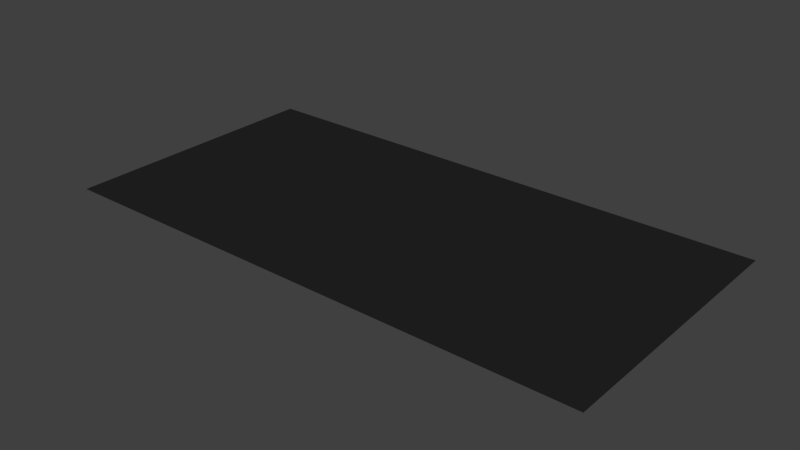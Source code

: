 # Source: Transform_Flatten.blend  (saved by Blender 2.70.0; exported with 4.5.12 LTS)
import bpy
from mathutils import Matrix  # noqa: F401  (used for matrix-valued properties, if any)

bpy.ops.wm.read_factory_settings(use_empty=True)
scene = bpy.context.scene
scene.name = 'Scene'

# ---- collections
col_collection_1 = bpy.data.collections.new('Collection 1'); scene.collection.children.link(col_collection_1)

# ---- materials (node trees are filled in below, after node groups)
mat_black = bpy.data.materials.new('Black')
mat_black.alpha_threshold = 0.0
mat_black.use_transparent_shadow = False
mat_black.diffuse_color = (0.01739, 0.01739, 0.01739, 1.0)
mat_black.roughness = 0.5
mat_black.line_color = (0.0, 0.0, 0.0, 1.0)
mat_eyes = bpy.data.materials.new('Eyes')
mat_eyes.alpha_threshold = 0.0
mat_eyes.use_transparent_shadow = False
mat_eyes.diffuse_color = (0.8, 0.5058, 0.0, 1.0)
mat_eyes.roughness = 0.5
mat_eyes.line_color = (0.0, 0.0, 0.0, 1.0)

# ---- material node trees

# ---- world
world_world = bpy.data.worlds.new('World'); scene.world = world_world
world_world.color = (0.05088, 0.05088, 0.05088)
world_world.use_sun_shadow = False
world_world.sun_shadow_jitter_overblur = 0.0
world_world.cycles.sampling_method = 'MANUAL'
world_world.cycles.sample_map_resolution = 256

# ---- meshes
me_cube = bpy.data.meshes.new('Cube')
me_cube.from_pydata([(-1.0, 0.5, 0.0), (-5.364e-07, -5.96e-08, 0.0), (2.384e-07, 1.0, 0.0), (1.0, 0.5, 0.0), (1.0, 1.0, 0.0), (1.0, -2.98e-07, 0.0), (-1.0, 1.788e-07, 0.0), (-1.0, 1.0, 0.0), (-1.49e-07, 0.5, 0.0), (-0.5, 0.5, 0.0), (0.5, 0.5, 0.0), (4.47e-08, 0.75, 0.0), (-3.427e-07, 0.25, 0.0), (-1.0, 0.25, 0.0), (0.5, -1.788e-07, 0.0), (0.5, 1.0, 0.0), (1.0, 0.75, 0.0), (1.0, 0.25, 0.0), (-0.5, 1.0, 0.0), (-0.5, 5.96e-08, 0.0), (-1.0, 0.75, 0.0), (-0.5, 0.25, 0.0), (-0.5, 0.75, 0.0), (0.5, 0.75, 0.0), (0.5, 0.25, 0.0), (-0.25, 0.5, 0.0), (0.75, 0.5, 0.0), (1.416e-07, 0.875, 0.0), (-4.396e-07, 0.125, 0.0), (-1.0, 0.125, 0.0), (0.75, -2.384e-07, 0.0), (0.75, 1.0, 0.0), (1.0, 0.875, 0.0), (1.0, 0.125, 0.0), (-0.75, 1.0, 0.0), (-0.75, 1.192e-07, 0.0), (-1.0, 0.875, 0.0), (-0.75, 0.5, 0.0), (0.25, 0.5, 0.0), (-5.215e-08, 0.625, 0.0), (-2.459e-07, 0.375, 0.0), (-1.0, 0.375, 0.0), (0.25, -1.192e-07, 0.0), (0.25, 1.0, 0.0), (1.0, 0.625, 0.0), (1.0, 0.375, 0.0), (-0.25, 1.0, 0.0), (-0.25, 0.0, 0.0), (-1.0, 0.625, 0.0), (-0.5, 0.125, 0.0), (-0.5, 0.375, 0.0), (-0.25, 0.25, 0.0), (-0.75, 0.25, 0.0), (-0.5, 0.625, 0.0), (-0.5, 0.875, 0.0), (-0.25, 0.75, 0.0), (-0.75, 0.75, 0.0), (0.5, 0.625, 0.0), (0.5, 0.875, 0.0), (0.75, 0.75, 0.0), (0.25, 0.75, 0.0), (0.5, 0.125, 0.0), (0.5, 0.375, 0.0), (0.75, 0.25, 0.0), (0.25, 0.25, 0.0), (-0.25, 0.375, 0.0), (-0.75, 0.125, 0.0), (-0.25, 0.125, 0.0), (-0.75, 0.625, 0.0), (0.25, 0.625, 0.0), (0.25, 0.125, 0.0), (-0.75, 0.375, 0.0), (-0.25, 0.625, 0.0), (-0.25, 0.875, 0.0), (-0.75, 0.875, 0.0), (0.75, 0.625, 0.0), (0.75, 0.875, 0.0), (0.25, 0.875, 0.0), (0.75, 0.125, 0.0), (0.75, 0.375, 0.0), (0.25, 0.375, 0.0), (-0.125, 0.5, 0.0), (0.875, 0.5, 0.0), (1.9e-07, 0.9375, 0.0), (-4.88e-07, 0.0625, 0.0), (-1.0, 0.0625, 0.0), (0.875, -2.384e-07, 0.0), (0.875, 1.0, 0.0), (1.0, 0.9375, 0.0), (1.0, 0.0625, 0.0), (-0.875, 1.0, 0.0), (-0.875, 1.49e-07, 0.0), (-1.0, 0.9375, 0.0), (-0.875, 0.5, 0.0), (0.125, 0.5, 0.0), (-1.006e-07, 0.5625, 0.0), (-1.974e-07, 0.4375, 0.0), (-1.0, 0.4375, 0.0), (0.125, -1.192e-07, 0.0), (0.125, 1.0, 0.0), (1.0, 0.5625, 0.0), (1.0, 0.4375, 0.0), (-0.125, 1.0, 0.0), (-0.125, 0.0, 0.0), (-1.0, 0.5625, 0.0), (-0.5, 0.0625, 0.0), (-0.5, 0.4375, 0.0), (-0.125, 0.25, 0.0), (-0.625, 0.25, 0.0), (-0.5, 0.5625, 0.0), (-0.5, 0.9375, 0.0), (-0.125, 0.75, 0.0), (-0.625, 0.75, 0.0), (0.5, 0.5625, 0.0), (0.5, 0.9375, 0.0), (0.875, 0.75, 0.0), (0.375, 0.75, 0.0), (0.5, 0.0625, 0.0), (0.5, 0.4375, 0.0), (0.875, 0.25, 0.0), (0.375, 0.25, 0.0), (-0.375, 0.5, 0.0), (0.625, 0.5, 0.0), (9.313e-08, 0.8125, 0.0), (-3.912e-07, 0.1875, 0.0), (-1.0, 0.1875, 0.0), (0.625, -2.384e-07, 0.0), (0.625, 1.0, 0.0), (1.0, 0.8125, 0.0), (1.0, 0.1875, 0.0), (-0.625, 1.0, 0.0), (-0.625, 8.941e-08, 0.0), (-1.0, 0.8125, 0.0), (-0.625, 0.5, 0.0), (0.375, 0.5, 0.0), (-3.725e-09, 0.6875, 0.0), (-2.943e-07, 0.3125, 0.0), (-1.0, 0.3125, 0.0), (0.375, -1.192e-07, 0.0), (0.375, 1.0, 0.0), (1.0, 0.6875, 0.0), (1.0, 0.3125, 0.0), (-0.375, 1.0, 0.0), (-0.375, 2.98e-08, 0.0), (-1.0, 0.6875, 0.0), (-0.5, 0.1875, 0.0), (-0.5, 0.3125, 0.0), (-0.375, 0.25, 0.0), (-0.875, 0.25, 0.0), (-0.5, 0.6875, 0.0), (-0.5, 0.8125, 0.0), (-0.375, 0.75, 0.0), (-0.875, 0.75, 0.0), (0.5, 0.6875, 0.0), (0.5, 0.8125, 0.0), (0.625, 0.75, 0.0), (0.125, 0.75, 0.0), (0.5, 0.1875, 0.0), (0.5, 0.3125, 0.0), (0.625, 0.25, 0.0), (0.125, 0.25, 0.0), (-0.25, 0.3125, 0.0), (-0.25, 0.4375, 0.0), (-0.125, 0.375, 0.0), (-0.375, 0.375, 0.0), (-0.75, 0.0625, 0.0), (-0.75, 0.1875, 0.0), (-0.625, 0.125, 0.0), (-0.875, 0.125, 0.0), (-0.25, 0.0625, 0.0), (-0.25, 0.1875, 0.0), (-0.125, 0.125, 0.0), (-0.375, 0.125, 0.0), (-0.75, 0.5625, 0.0), (-0.75, 0.6875, 0.0), (-0.625, 0.625, 0.0), (-0.875, 0.625, 0.0), (0.25, 0.5625, 0.0), (0.25, 0.6875, 0.0), (0.375, 0.625, 0.0), (0.125, 0.625, 0.0), (0.25, 0.0625, 0.0), (0.25, 0.1875, 0.0), (0.375, 0.125, 0.0), (0.125, 0.125, 0.0), (-0.75, 0.3125, 0.0), (-0.75, 0.4375, 0.0), (-0.625, 0.375, 0.0), (-0.875, 0.375, 0.0), (-0.25, 0.5625, 0.0), (-0.25, 0.6875, 0.0), (-0.125, 0.625, 0.0), (-0.375, 0.625, 0.0), (-0.25, 0.8125, 0.0), (-0.25, 0.9375, 0.0), (-0.125, 0.875, 0.0), (-0.375, 0.875, 0.0), (-0.75, 0.8125, 0.0), (-0.75, 0.9375, 0.0), (-0.625, 0.875, 0.0), (-0.875, 0.875, 0.0), (0.75, 0.5625, 0.0), (0.75, 0.6875, 0.0), (0.875, 0.625, 0.0), (0.625, 0.625, 0.0), (0.75, 0.8125, 0.0), (0.75, 0.9375, 0.0), (0.875, 0.875, 0.0), (0.625, 0.875, 0.0), (0.25, 0.8125, 0.0), (0.25, 0.9375, 0.0), (0.375, 0.875, 0.0), (0.125, 0.875, 0.0), (0.75, 0.0625, 0.0), (0.75, 0.1875, 0.0), (0.875, 0.125, 0.0), (0.625, 0.125, 0.0), (0.75, 0.3125, 0.0), (0.75, 0.4375, 0.0), (0.875, 0.375, 0.0), (0.625, 0.375, 0.0), (0.25, 0.3125, 0.0), (0.25, 0.4375, 0.0), (0.375, 0.375, 0.0), (0.125, 0.375, 0.0), (-0.375, 0.3125, 0.0), (-0.875, 0.0625, 0.0), (-0.375, 0.0625, 0.0), (-0.875, 0.5625, 0.0), (0.125, 0.5625, 0.0), (0.125, 0.0625, 0.0), (-0.875, 0.3125, 0.0), (-0.375, 0.5625, 0.0), (-0.375, 0.8125, 0.0), (-0.875, 0.8125, 0.0), (0.625, 0.5625, 0.0), (0.625, 0.8125, 0.0), (0.125, 0.8125, 0.0), (0.625, 0.0625, 0.0), (0.625, 0.3125, 0.0), (0.125, 0.3125, 0.0), (-0.125, 0.3125, 0.0), (-0.125, 0.4375, 0.0), (-0.375, 0.4375, 0.0), (-0.625, 0.0625, 0.0), (-0.625, 0.1875, 0.0), (-0.875, 0.1875, 0.0), (-0.125, 0.0625, 0.0), (-0.125, 0.1875, 0.0), (-0.375, 0.1875, 0.0), (-0.625, 0.5625, 0.0), (-0.625, 0.6875, 0.0), (-0.875, 0.6875, 0.0), (0.375, 0.5625, 0.0), (0.375, 0.6875, 0.0), (0.125, 0.6875, 0.0), (0.375, 0.0625, 0.0), (0.375, 0.1875, 0.0), (0.125, 0.1875, 0.0), (-0.625, 0.3125, 0.0), (-0.625, 0.4375, 0.0), (-0.875, 0.4375, 0.0), (-0.125, 0.5625, 0.0), (-0.125, 0.6875, 0.0), (-0.375, 0.6875, 0.0), (-0.125, 0.8125, 0.0), (-0.125, 0.9375, 0.0), (-0.375, 0.9375, 0.0), (-0.625, 0.8125, 0.0), (-0.625, 0.9375, 0.0), (-0.875, 0.9375, 0.0), (0.875, 0.5625, 0.0), (0.875, 0.6875, 0.0), (0.625, 0.6875, 0.0), (0.875, 0.8125, 0.0), (0.875, 0.9375, 0.0), (0.625, 0.9375, 0.0), (0.375, 0.8125, 0.0), (0.375, 0.9375, 0.0), (0.125, 0.9375, 0.0), (0.875, 0.0625, 0.0), (0.875, 0.1875, 0.0), (0.625, 0.1875, 0.0), (0.875, 0.3125, 0.0), (0.875, 0.4375, 0.0), (0.625, 0.4375, 0.0), (0.375, 0.3125, 0.0), (0.375, 0.4375, 0.0), (0.125, 0.4375, 0.0), (-0.5783, 0.605, -0.01847), (-0.2713, 0.605, -0.01847), (-0.5783, 0.7762, -0.01847), (-0.2713, 0.7762, -0.01847), (0.2713, 0.605, -0.01847), (0.5783, 0.605, -0.01847), (0.2713, 0.7762, -0.01847), (0.5783, 0.7762, -0.01847)], [], [(225, 147, 21, 146), (226, 91, 6, 85), (227, 143, 19, 105), (228, 93, 0, 104), (229, 94, 8, 95), (230, 98, 1, 84), (231, 148, 13, 137), (232, 121, 9, 109), (233, 151, 22, 150), (234, 152, 20, 132), (235, 122, 10, 113), (236, 155, 23, 154), (237, 156, 11, 123), (238, 126, 14, 117), (239, 159, 24, 158), (240, 160, 12, 136), (241, 107, 51, 161), (242, 163, 65, 162), (243, 164, 50, 106), (244, 131, 35, 165), (245, 167, 66, 166), (246, 168, 29, 125), (247, 103, 47, 169), (248, 171, 67, 170), (249, 172, 49, 145), (250, 133, 37, 173), (251, 175, 68, 174), (252, 176, 48, 144), (253, 134, 38, 177), (254, 179, 69, 178), (255, 180, 39, 135), (256, 138, 42, 181), (257, 183, 70, 182), (258, 184, 28, 124), (259, 108, 52, 185), (260, 187, 71, 186), (261, 188, 41, 97), (262, 81, 25, 189), (263, 191, 72, 190), (264, 192, 53, 149), (265, 111, 55, 193), (266, 195, 73, 194), (267, 196, 54, 110), (268, 112, 56, 197), (269, 199, 74, 198), (270, 200, 36, 92), (271, 82, 26, 201), (272, 203, 75, 202), (273, 204, 57, 153), (274, 115, 59, 205), (275, 207, 76, 206), (276, 208, 58, 114), (277, 116, 60, 209), (278, 211, 77, 210), (279, 212, 27, 83), (280, 86, 30, 213), (281, 215, 78, 214), (282, 216, 61, 157), (283, 119, 63, 217), (284, 219, 79, 218), (285, 220, 62, 118), (286, 120, 64, 221), (287, 223, 80, 222), (288, 224, 40, 96), (161, 51, 147, 225), (65, 161, 225, 164), (164, 225, 146, 50), (165, 35, 91, 226), (66, 165, 226, 168), (168, 226, 85, 29), (169, 47, 143, 227), (67, 169, 227, 172), (172, 227, 105, 49), (173, 37, 93, 228), (68, 173, 228, 176), (176, 228, 104, 48), (177, 38, 94, 229), (69, 177, 229, 180), (180, 229, 95, 39), (181, 42, 98, 230), (70, 181, 230, 184), (184, 230, 84, 28), (185, 52, 148, 231), (71, 185, 231, 188), (188, 231, 137, 41), (189, 25, 121, 232), (72, 189, 232, 192), (192, 232, 109, 53), (193, 55, 151, 233), (73, 193, 233, 196), (196, 233, 150, 54), (197, 56, 152, 234), (74, 197, 234, 200), (200, 234, 132, 36), (201, 26, 122, 235), (75, 201, 235, 204), (204, 235, 113, 57), (205, 59, 155, 236), (76, 205, 236, 208), (208, 236, 154, 58), (209, 60, 156, 237), (77, 209, 237, 212), (212, 237, 123, 27), (213, 30, 126, 238), (78, 213, 238, 216), (216, 238, 117, 61), (217, 63, 159, 239), (79, 217, 239, 220), (220, 239, 158, 62), (221, 64, 160, 240), (80, 221, 240, 224), (224, 240, 136, 40), (136, 12, 107, 241), (40, 136, 241, 163), (163, 241, 161, 65), (96, 40, 163, 242), (8, 96, 242, 81), (81, 242, 162, 25), (162, 65, 164, 243), (25, 162, 243, 121), (121, 243, 106, 9), (105, 19, 131, 244), (49, 105, 244, 167), (167, 244, 165, 66), (145, 49, 167, 245), (21, 145, 245, 108), (108, 245, 166, 52), (166, 66, 168, 246), (52, 166, 246, 148), (148, 246, 125, 13), (84, 1, 103, 247), (28, 84, 247, 171), (171, 247, 169, 67), (124, 28, 171, 248), (12, 124, 248, 107), (107, 248, 170, 51), (170, 67, 172, 249), (51, 170, 249, 147), (147, 249, 145, 21), (109, 9, 133, 250), (53, 109, 250, 175), (175, 250, 173, 68), (149, 53, 175, 251), (22, 149, 251, 112), (112, 251, 174, 56), (174, 68, 176, 252), (56, 174, 252, 152), (152, 252, 144, 20), (113, 10, 134, 253), (57, 113, 253, 179), (179, 253, 177, 69), (153, 57, 179, 254), (23, 153, 254, 116), (116, 254, 178, 60), (178, 69, 180, 255), (60, 178, 255, 156), (156, 255, 135, 11), (117, 14, 138, 256), (61, 117, 256, 183), (183, 256, 181, 70), (157, 61, 183, 257), (24, 157, 257, 120), (120, 257, 182, 64), (182, 70, 184, 258), (64, 182, 258, 160), (160, 258, 124, 12), (146, 21, 108, 259), (50, 146, 259, 187), (187, 259, 185, 71), (106, 50, 187, 260), (9, 106, 260, 133), (133, 260, 186, 37), (186, 71, 188, 261), (37, 186, 261, 93), (93, 261, 97, 0), (95, 8, 81, 262), (39, 95, 262, 191), (191, 262, 189, 72), (135, 39, 191, 263), (11, 135, 263, 111), (111, 263, 190, 55), (190, 72, 192, 264), (55, 190, 264, 151), (151, 264, 149, 22), (123, 11, 111, 265), (27, 123, 265, 195), (195, 265, 193, 73), (83, 27, 195, 266), (2, 83, 266, 102), (102, 266, 194, 46), (194, 73, 196, 267), (46, 194, 267, 142), (142, 267, 110, 18), (150, 22, 112, 268), (54, 150, 268, 199), (199, 268, 197, 74), (110, 54, 199, 269), (18, 110, 269, 130), (130, 269, 198, 34), (198, 74, 200, 270), (34, 198, 270, 90), (270, 92, 7), (100, 3, 82, 271), (44, 100, 271, 203), (203, 271, 201, 75), (140, 44, 203, 272), (16, 140, 272, 115), (115, 272, 202, 59), (202, 75, 204, 273), (59, 202, 273, 155), (155, 273, 153, 23), (128, 16, 115, 274), (32, 128, 274, 207), (207, 274, 205, 76), (88, 32, 207, 275), (4, 88, 275, 87), (87, 275, 206, 31), (206, 76, 208, 276), (31, 206, 276, 127), (127, 276, 114, 15), (154, 23, 116, 277), (58, 154, 277, 211), (211, 277, 209, 77), (114, 58, 211, 278), (15, 114, 278, 139), (139, 278, 210, 43), (210, 77, 212, 279), (43, 210, 279, 99), (99, 279, 83, 2), (5, 86, 280), (33, 89, 280, 215), (215, 280, 213, 78), (129, 33, 215, 281), (17, 129, 281, 119), (119, 281, 214, 63), (214, 78, 216, 282), (63, 214, 282, 159), (159, 282, 157, 24), (141, 17, 119, 283), (45, 141, 283, 219), (219, 283, 217, 79), (101, 45, 219, 284), (3, 101, 284, 82), (82, 284, 218, 26), (218, 79, 220, 285), (26, 218, 285, 122), (122, 285, 118, 10), (158, 24, 120, 286), (62, 158, 286, 223), (223, 286, 221, 80), (118, 62, 223, 287), (10, 118, 287, 134), (134, 287, 222, 38), (222, 80, 224, 288), (38, 222, 288, 94), (94, 288, 96, 8), (289, 291, 292, 290), (293, 295, 296, 294), (90, 270, 7), (89, 5, 280)])
me_cube.polygons.foreach_set('material_index', [0, 0, 0, 0, 0, 0, 0, 0, 0, 0, 0, 0, 0, 0, 0, 0, 0, 0, 0, 0, 0, 0, 0, 0, 0, 0, 0, 0, 0, 0, 0, 0, 0, 0, 0, 0, 0, 0, 0, 0, 0, 0, 0, 0, 0, 0, 0, 0, 0, 0, 0, 0, 0, 0, 0, 0, 0, 0, 0, 0, 0, 0, 0, 0, 0, 0, 0, 0, 0, 0, 0, 0, 0, 0, 0, 0, 0, 0, 0, 0, 0, 0, 0, 0, 0, 0, 0, 0, 0, 0, 0, 0, 0, 0, 0, 0, 0, 0, 0, 0, 0, 0, 0, 0, 0, 0, 0, 0, 0, 0, 0, 0, 0, 0, 0, 0, 0, 0, 0, 0, 0, 0, 0, 0, 0, 0, 0, 0, 0, 0, 0, 0, 0, 0, 0, 0, 0, 0, 0, 0, 0, 0, 0, 0, 0, 0, 0, 0, 0, 0, 0, 0, 0, 0, 0, 0, 0, 0, 0, 0, 0, 0, 0, 0, 0, 0, 0, 0, 0, 0, 0, 0, 0, 0, 0, 0, 0, 0, 0, 0, 0, 0, 0, 0, 0, 0, 0, 0, 0, 0, 0, 0, 0, 0, 0, 0, 0, 0, 0, 0, 0, 0, 0, 0, 0, 0, 0, 0, 0, 0, 0, 0, 0, 0, 0, 0, 0, 0, 0, 0, 0, 0, 0, 0, 0, 0, 0, 0, 0, 0, 0, 0, 0, 0, 0, 0, 0, 0, 0, 0, 0, 0, 0, 0, 0, 0, 0, 0, 0, 0, 0, 0, 0, 0, 0, 0, 1, 1, 0, 0])
me_cube.materials.append(mat_black)
me_cube.materials.append(mat_eyes)
me_cube.use_remesh_preserve_volume = False
me_cube.use_remesh_preserve_attributes = False
me_cube.use_mirror_vertex_groups = False
me_cube.update()

# ---- objects
ob_cube = bpy.data.objects.new('Cube', me_cube)

# ---- transforms, parenting, visibility, modifiers, constraints
ob_cube.location = (0.0, 0.0, 0.0)
ob_cube.lock_rotations_4d = False
ob_cube.empty_display_type = 'ARROWS'
ob_cube.lineart.crease_threshold = 0.0

# ---- collection membership
col_collection_1.objects.link(ob_cube)

# ---- scene / render settings (as saved in the file)
scene.frame_start = 1; scene.frame_end = 250; scene.frame_set(1)
scene.render.engine = 'BLENDER_EEVEE_NEXT'
scene.render.resolution_percentage = 50
scene.render.dither_intensity = 0.0
scene.cycles.use_denoising = False
scene.cycles.samples = 10
scene.cycles.sampling_pattern = 'TABULATED_SOBOL'
scene.cycles.light_sampling_threshold = 0.0
scene.cycles.use_adaptive_sampling = False
scene.cycles.use_light_tree = False
scene.cycles.blur_glossy = 0.0
scene.cycles.volume_bounces = 1
scene.cycles.pixel_filter_type = 'GAUSSIAN'
scene.cycles.sample_clamp_indirect = 0.0
scene.view_settings.view_transform = 'Standard'
bpy.context.view_layer.update()

# ---- added for rendering (the .blend has no active camera and no usable light): camera, sun
cam_auto = bpy.data.cameras.new('AutoCamera')
cam_auto.lens = 50.0
cam_auto.sensor_width = 36.0
cam_auto.clip_end = 1000.0
ob_auto_camera = bpy.data.objects.new('AutoCamera', cam_auto)
scene.collection.objects.link(ob_auto_camera)
ob_auto_camera.location = (2.06894, -1.98272, 1.64591)
ob_auto_camera.rotation_euler = (1.09748, -7.21219e-08, 0.694738)
scene.camera = ob_auto_camera
light_auto_sun = bpy.data.lights.new('AutoSun', 'SUN')
light_auto_sun.energy = 3.0
light_auto_sun.angle = 0.0523599
ob_auto_sun = bpy.data.objects.new('AutoSun', light_auto_sun)
scene.collection.objects.link(ob_auto_sun)
ob_auto_sun.rotation_euler = (0.872665, 0.174533, 0.523599)
bpy.context.view_layer.update()
